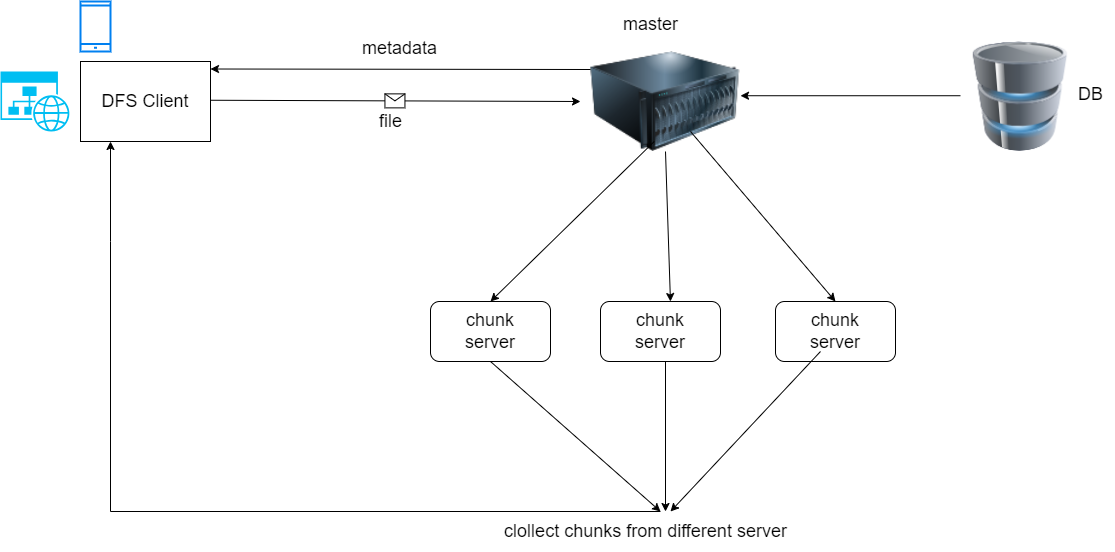

The diagram above was exported from draw.io. Its source (the exported page's mxGraphModel, read from the mxfile embedded in the PNG):
<mxGraphModel dx="2960" dy="1138" grid="1" gridSize="10" guides="1" tooltips="1" connect="1" arrows="1" fold="1" page="1" pageScale="1" pageWidth="850" pageHeight="1100" math="0" shadow="0">
  <root>
    <mxCell id="0" />
    <mxCell id="1" parent="0" />
    <mxCell id="3fRN8AM54CYEr2jEqLQ--84" value="" style="html=1;verticalLabelPosition=bottom;align=center;labelBackgroundColor=#ffffff;verticalAlign=top;strokeWidth=2;strokeColor=#0080F0;shadow=0;dashed=0;shape=mxgraph.ios7.icons.smartphone;" vertex="1" parent="1">
      <mxGeometry x="120" y="750" width="30" height="50" as="geometry" />
    </mxCell>
    <mxCell id="3fRN8AM54CYEr2jEqLQ--100" value="&lt;font style=&quot;font-size: 18px;&quot;&gt;DFS Client&lt;/font&gt;" style="rounded=0;whiteSpace=wrap;html=1;" vertex="1" parent="1">
      <mxGeometry x="120" y="810" width="130" height="80" as="geometry" />
    </mxCell>
    <mxCell id="3fRN8AM54CYEr2jEqLQ--101" value="" style="verticalLabelPosition=bottom;html=1;verticalAlign=top;align=center;strokeColor=none;fillColor=#00BEF2;shape=mxgraph.azure.website_generic;pointerEvents=1;" vertex="1" parent="1">
      <mxGeometry x="40" y="820" width="70" height="60" as="geometry" />
    </mxCell>
    <mxCell id="3fRN8AM54CYEr2jEqLQ--102" value="" style="image;html=1;image=img/lib/clip_art/computers/Server_128x128.png" vertex="1" parent="1">
      <mxGeometry x="620" y="800" width="170" height="100" as="geometry" />
    </mxCell>
    <mxCell id="3fRN8AM54CYEr2jEqLQ--104" value="" style="image;html=1;image=img/lib/clip_art/computers/Database_128x128.png" vertex="1" parent="1">
      <mxGeometry x="990" y="790" width="140" height="110" as="geometry" />
    </mxCell>
    <mxCell id="3fRN8AM54CYEr2jEqLQ--105" value="" style="endArrow=classic;html=1;rounded=0;" edge="1" parent="1">
      <mxGeometry width="50" height="50" relative="1" as="geometry">
        <mxPoint x="630" y="818" as="sourcePoint" />
        <mxPoint x="250" y="817.5" as="targetPoint" />
      </mxGeometry>
    </mxCell>
    <mxCell id="3fRN8AM54CYEr2jEqLQ--106" value="&lt;font style=&quot;font-size: 18px;&quot;&gt;metadata&lt;/font&gt;" style="text;whiteSpace=wrap;html=1;" vertex="1" parent="1">
      <mxGeometry x="400" y="780" width="80" height="40" as="geometry" />
    </mxCell>
    <mxCell id="3fRN8AM54CYEr2jEqLQ--110" value="" style="endArrow=classic;html=1;rounded=0;entryX=0;entryY=0.5;entryDx=0;entryDy=0;" edge="1" parent="1" target="3fRN8AM54CYEr2jEqLQ--102">
      <mxGeometry relative="1" as="geometry">
        <mxPoint x="250" y="848.75" as="sourcePoint" />
        <mxPoint x="610" y="849" as="targetPoint" />
      </mxGeometry>
    </mxCell>
    <mxCell id="3fRN8AM54CYEr2jEqLQ--111" value="" style="shape=message;html=1;outlineConnect=0;" vertex="1" parent="3fRN8AM54CYEr2jEqLQ--110">
      <mxGeometry width="20" height="14" relative="1" as="geometry">
        <mxPoint x="-10" y="-7" as="offset" />
      </mxGeometry>
    </mxCell>
    <mxCell id="3fRN8AM54CYEr2jEqLQ--113" value="&lt;font style=&quot;font-size: 18px;&quot;&gt;chunk&lt;br&gt;server&lt;/font&gt;" style="rounded=1;whiteSpace=wrap;html=1;" vertex="1" parent="1">
      <mxGeometry x="815" y="1050" width="120" height="60" as="geometry" />
    </mxCell>
    <mxCell id="3fRN8AM54CYEr2jEqLQ--114" value="&lt;font style=&quot;font-size: 18px;&quot;&gt;chunk&lt;br&gt;server&lt;/font&gt;" style="rounded=1;whiteSpace=wrap;html=1;" vertex="1" parent="1">
      <mxGeometry x="640" y="1050" width="120" height="60" as="geometry" />
    </mxCell>
    <mxCell id="3fRN8AM54CYEr2jEqLQ--128" value="" style="endArrow=classic;html=1;rounded=0;" edge="1" parent="1">
      <mxGeometry width="50" height="50" relative="1" as="geometry">
        <mxPoint x="1000" y="844.23" as="sourcePoint" />
        <mxPoint x="780" y="844.23" as="targetPoint" />
      </mxGeometry>
    </mxCell>
    <mxCell id="3fRN8AM54CYEr2jEqLQ--115" value="&lt;font style=&quot;font-size: 18px;&quot;&gt;chunk&lt;br&gt;server&lt;/font&gt;" style="rounded=1;whiteSpace=wrap;html=1;" vertex="1" parent="1">
      <mxGeometry x="470" y="1050" width="120" height="60" as="geometry" />
    </mxCell>
    <mxCell id="3fRN8AM54CYEr2jEqLQ--138" value="" style="endArrow=classic;html=1;rounded=0;entryX=0.5;entryY=0;entryDx=0;entryDy=0;" edge="1" parent="1" target="3fRN8AM54CYEr2jEqLQ--115">
      <mxGeometry width="50" height="50" relative="1" as="geometry">
        <mxPoint x="693.75" y="890" as="sourcePoint" />
        <mxPoint x="540" y="1040" as="targetPoint" />
        <Array as="points" />
      </mxGeometry>
    </mxCell>
    <mxCell id="3fRN8AM54CYEr2jEqLQ--140" value="" style="shape=partialRectangle;whiteSpace=wrap;html=1;top=0;left=0;fillColor=none;direction=south;" vertex="1" parent="1">
      <mxGeometry x="150" y="990" width="550" height="270" as="geometry" />
    </mxCell>
    <mxCell id="3fRN8AM54CYEr2jEqLQ--141" value="" style="endArrow=classic;html=1;rounded=0;entryX=0.5;entryY=0;entryDx=0;entryDy=0;" edge="1" parent="1" target="3fRN8AM54CYEr2jEqLQ--113">
      <mxGeometry width="50" height="50" relative="1" as="geometry">
        <mxPoint x="730" y="880" as="sourcePoint" />
        <mxPoint x="540" y="1060" as="targetPoint" />
        <Array as="points" />
      </mxGeometry>
    </mxCell>
    <mxCell id="3fRN8AM54CYEr2jEqLQ--146" value="" style="endArrow=classic;html=1;rounded=0;exitX=0.5;exitY=1;exitDx=0;exitDy=0;entryX=0.583;entryY=0;entryDx=0;entryDy=0;entryPerimeter=0;" edge="1" parent="1" source="3fRN8AM54CYEr2jEqLQ--102" target="3fRN8AM54CYEr2jEqLQ--114">
      <mxGeometry width="50" height="50" relative="1" as="geometry">
        <mxPoint x="420" y="1210" as="sourcePoint" />
        <mxPoint x="700" y="1030" as="targetPoint" />
      </mxGeometry>
    </mxCell>
    <mxCell id="3fRN8AM54CYEr2jEqLQ--147" value="" style="endArrow=classic;html=1;rounded=0;exitX=0.5;exitY=1;exitDx=0;exitDy=0;" edge="1" parent="1">
      <mxGeometry width="50" height="50" relative="1" as="geometry">
        <mxPoint x="705" y="1110" as="sourcePoint" />
        <mxPoint x="705" y="1260" as="targetPoint" />
      </mxGeometry>
    </mxCell>
    <mxCell id="3fRN8AM54CYEr2jEqLQ--149" value="" style="endArrow=classic;html=1;rounded=0;" edge="1" parent="1">
      <mxGeometry width="50" height="50" relative="1" as="geometry">
        <mxPoint x="860" y="1100" as="sourcePoint" />
        <mxPoint x="710" y="1260" as="targetPoint" />
        <Array as="points" />
      </mxGeometry>
    </mxCell>
    <mxCell id="3fRN8AM54CYEr2jEqLQ--150" value="" style="endArrow=classic;html=1;rounded=0;exitX=0.5;exitY=1;exitDx=0;exitDy=0;" edge="1" parent="1" source="3fRN8AM54CYEr2jEqLQ--115">
      <mxGeometry width="50" height="50" relative="1" as="geometry">
        <mxPoint x="690" y="1260" as="sourcePoint" />
        <mxPoint x="700" y="1260" as="targetPoint" />
      </mxGeometry>
    </mxCell>
    <mxCell id="3fRN8AM54CYEr2jEqLQ--151" value="&lt;font style=&quot;font-size: 18px;&quot;&gt;master&lt;/font&gt;" style="text;html=1;align=center;verticalAlign=middle;resizable=0;points=[];autosize=1;strokeColor=none;fillColor=none;" vertex="1" parent="1">
      <mxGeometry x="650" y="753" width="80" height="40" as="geometry" />
    </mxCell>
    <mxCell id="3fRN8AM54CYEr2jEqLQ--153" value="&lt;font style=&quot;font-size: 18px;&quot;&gt;file&lt;/font&gt;" style="text;html=1;align=center;verticalAlign=middle;resizable=0;points=[];autosize=1;strokeColor=none;fillColor=none;" vertex="1" parent="1">
      <mxGeometry x="405" y="850" width="50" height="40" as="geometry" />
    </mxCell>
    <mxCell id="3fRN8AM54CYEr2jEqLQ--154" value="" style="endArrow=classic;html=1;rounded=0;exitX=0;exitY=1;exitDx=0;exitDy=0;" edge="1" parent="1" source="3fRN8AM54CYEr2jEqLQ--140">
      <mxGeometry width="50" height="50" relative="1" as="geometry">
        <mxPoint x="610" y="990" as="sourcePoint" />
        <mxPoint x="150" y="890" as="targetPoint" />
      </mxGeometry>
    </mxCell>
    <mxCell id="3fRN8AM54CYEr2jEqLQ--156" value="&lt;font style=&quot;font-size: 18px;&quot;&gt;clollect chunks from different server&lt;/font&gt;" style="text;html=1;align=center;verticalAlign=middle;resizable=0;points=[];autosize=1;strokeColor=none;fillColor=none;" vertex="1" parent="1">
      <mxGeometry x="530" y="1260" width="310" height="40" as="geometry" />
    </mxCell>
    <mxCell id="3fRN8AM54CYEr2jEqLQ--158" value="&lt;font style=&quot;font-size: 18px;&quot;&gt;DB&lt;/font&gt;" style="text;html=1;align=center;verticalAlign=middle;resizable=0;points=[];autosize=1;strokeColor=none;fillColor=none;" vertex="1" parent="1">
      <mxGeometry x="1105" y="823" width="50" height="40" as="geometry" />
    </mxCell>
  </root>
</mxGraphModel>